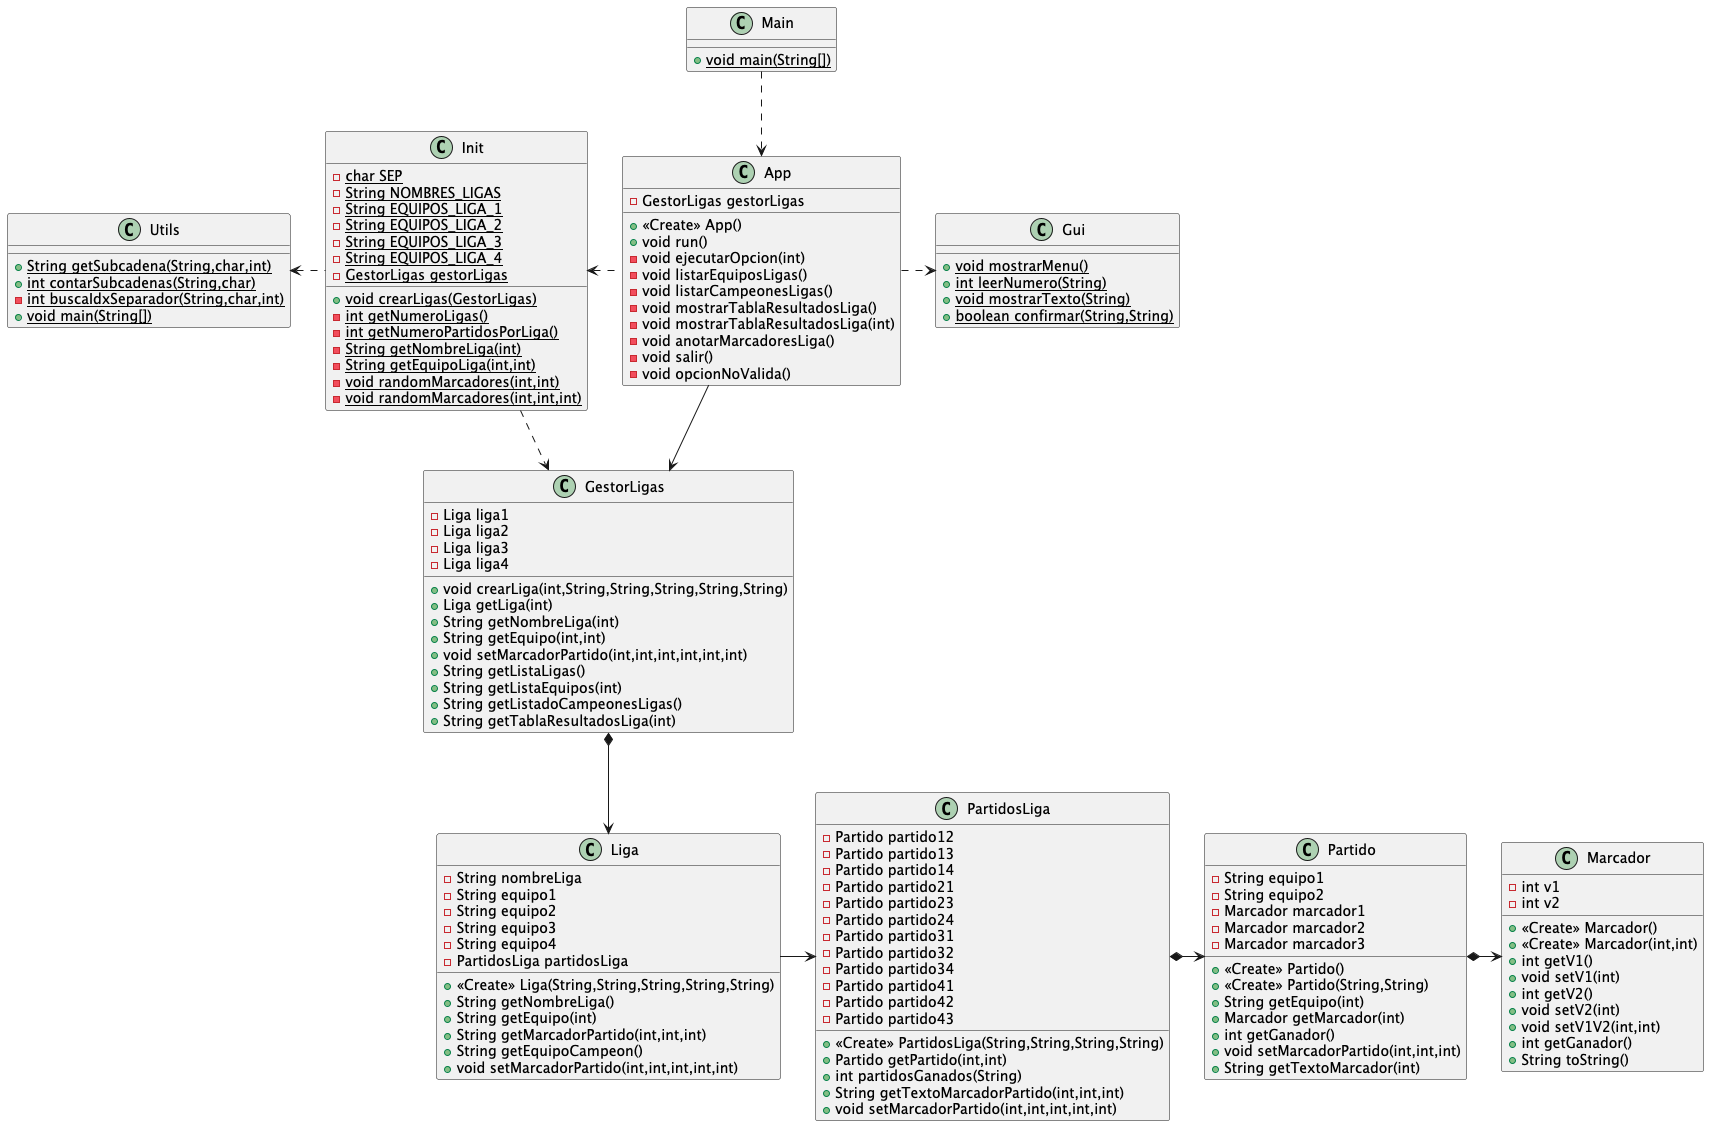

The diagram above was rendered by PlantUML. Its source (embedded in the PNG):
@startuml
class PartidosLiga {
- Partido partido12
- Partido partido13
- Partido partido14
- Partido partido21
- Partido partido23
- Partido partido24
- Partido partido31
- Partido partido32
- Partido partido34
- Partido partido41
- Partido partido42
- Partido partido43
+ <<Create>> PartidosLiga(String,String,String,String)
+ Partido getPartido(int,int)
+ int partidosGanados(String)
+ String getTextoMarcadorPartido(int,int,int)
+ void setMarcadorPartido(int,int,int,int,int)
}


class Utils {
+ {static} String getSubcadena(String,char,int)
+ {static} int contarSubcadenas(String,char)
- {static} int buscaIdxSeparador(String,char,int)
+ {static} void main(String[])
}

class Init {
- {static} char SEP
- {static} String NOMBRES_LIGAS
- {static} String EQUIPOS_LIGA_1
- {static} String EQUIPOS_LIGA_2
- {static} String EQUIPOS_LIGA_3
- {static} String EQUIPOS_LIGA_4
- {static} GestorLigas gestorLigas
+ {static} void crearLigas(GestorLigas)
- {static} int getNumeroLigas()
- {static} int getNumeroPartidosPorLiga()
- {static} String getNombreLiga(int)
- {static} String getEquipoLiga(int,int)
- {static} void randomMarcadores(int,int)
- {static} void randomMarcadores(int,int,int)
}


class Main {
+ {static} void main(String[])
}

class Liga {
- String nombreLiga
- String equipo1
- String equipo2
- String equipo3
- String equipo4
- PartidosLiga partidosLiga
+ <<Create>> Liga(String,String,String,String,String)
+ String getNombreLiga()
+ String getEquipo(int)
+ String getMarcadorPartido(int,int,int)
+ String getEquipoCampeon()
+ void setMarcadorPartido(int,int,int,int,int)
}


class Marcador {
- int v1
- int v2
+ <<Create>> Marcador()
+ <<Create>> Marcador(int,int)
+ int getV1()
+ void setV1(int)
+ int getV2()
+ void setV2(int)
+ void setV1V2(int,int)
+ int getGanador()
+ String toString()
}


class App {
- GestorLigas gestorLigas
+ <<Create>> App()
+ void run()
- void ejecutarOpcion(int)
- void listarEquiposLigas()
- void listarCampeonesLigas()
- void mostrarTablaResultadosLiga()
- void mostrarTablaResultadosLiga(int)
- void anotarMarcadoresLiga()
- void salir()
- void opcionNoValida()
}


class Partido {
- String equipo1
- String equipo2
- Marcador marcador1
- Marcador marcador2
- Marcador marcador3
+ <<Create>> Partido()
+ <<Create>> Partido(String,String)
+ String getEquipo(int)
+ Marcador getMarcador(int)
+ int getGanador()
+ void setMarcadorPartido(int,int,int)
+ String getTextoMarcador(int)
}


class Gui {
+ {static} void mostrarMenu()
+ {static} int leerNumero(String)
+ {static} void mostrarTexto(String)
+ {static} boolean confirmar(String,String)
}

class GestorLigas {
- Liga liga1
- Liga liga2
- Liga liga3
- Liga liga4
+ void crearLiga(int,String,String,String,String,String)
+ Liga getLiga(int)
+ String getNombreLiga(int)
+ String getEquipo(int,int)
+ void setMarcadorPartido(int,int,int,int,int,int)
+ String getListaLigas()
+ String getListaEquipos(int)
+ String getListadoCampeonesLigas()
+ String getTablaResultadosLiga(int)
}

Main ..> App
App --> GestorLigas
App .right.> Gui
App .left.> Init

Init .left.>Utils
Init ..>GestorLigas

GestorLigas *-down-> Liga

Liga -right-> PartidosLiga

PartidosLiga *-> Partido

Partido *-> Marcador

@enduml